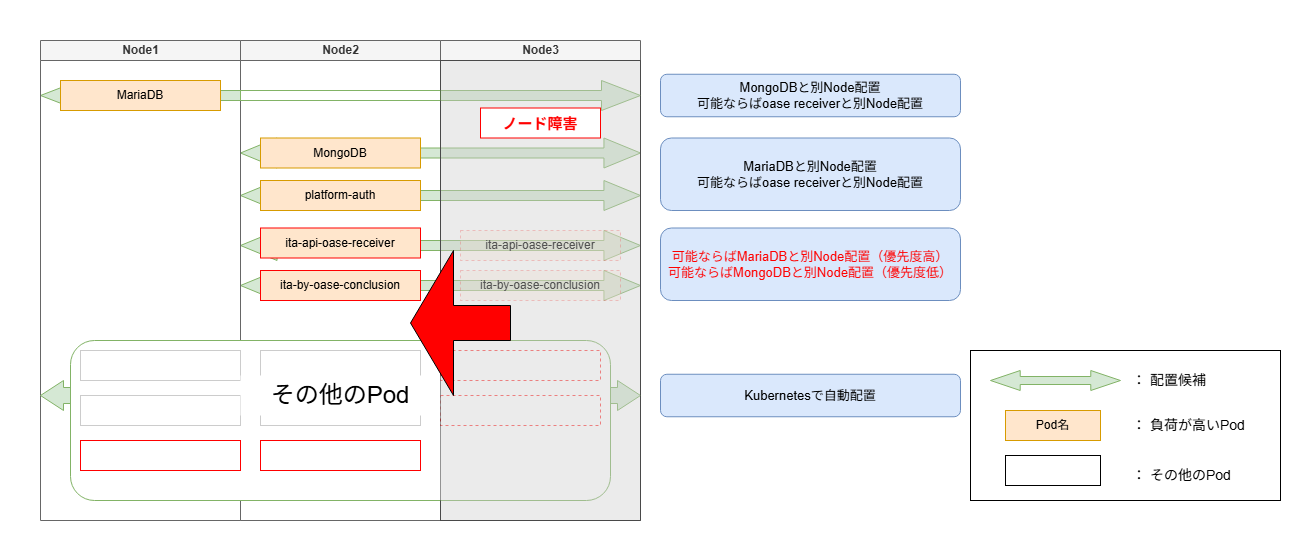

The diagram above was exported from draw.io. Its source (the exported page's mxGraphModel, read from the mxfile embedded in the PNG):
<mxGraphModel dx="930" dy="1330" grid="1" gridSize="10" guides="1" tooltips="1" connect="1" arrows="1" fold="1" page="1" pageScale="1" pageWidth="800" pageHeight="800" math="0" shadow="0">
  <root>
    <mxCell id="0" />
    <mxCell id="1" parent="0" />
    <mxCell id="70" value="" style="rounded=0;whiteSpace=wrap;html=1;strokeColor=none;movable=1;resizable=1;rotatable=1;deletable=1;editable=1;locked=0;connectable=1;" vertex="1" parent="1">
      <mxGeometry x="40" y="-160" width="1310" height="540" as="geometry" />
    </mxCell>
    <mxCell id="24" value="" style="shape=doubleArrow;whiteSpace=wrap;html=1;arrowWidth=0.3333333333333333;arrowSize=0.09137931034482759;movable=1;resizable=1;rotatable=1;deletable=1;editable=1;locked=0;connectable=1;fillColor=#d5e8d4;strokeColor=#82b366;" parent="1" vertex="1">
      <mxGeometry x="280" y="110" width="400" height="30" as="geometry" />
    </mxCell>
    <mxCell id="23" value="" style="shape=doubleArrow;whiteSpace=wrap;html=1;arrowWidth=0.3333333333333333;arrowSize=0.09137931034482759;movable=1;resizable=1;rotatable=1;deletable=1;editable=1;locked=0;connectable=1;fillColor=#d5e8d4;strokeColor=#82b366;" parent="1" vertex="1">
      <mxGeometry x="280" y="70" width="400" height="30" as="geometry" />
    </mxCell>
    <mxCell id="18" value="" style="shape=doubleArrow;whiteSpace=wrap;html=1;arrowWidth=0.3333333333333333;arrowSize=0.09137931034482759;movable=1;resizable=1;rotatable=1;deletable=1;editable=1;locked=0;connectable=1;fillColor=#d5e8d4;strokeColor=#82b366;" parent="1" vertex="1">
      <mxGeometry x="280" y="20" width="400" height="30" as="geometry" />
    </mxCell>
    <mxCell id="17" value="" style="shape=doubleArrow;whiteSpace=wrap;html=1;arrowWidth=0.3333333333333333;arrowSize=0.09137931034482759;movable=1;resizable=1;rotatable=1;deletable=1;editable=1;locked=0;connectable=1;fillColor=#d5e8d4;strokeColor=#82b366;" parent="1" vertex="1">
      <mxGeometry x="280" y="-22.5" width="400" height="30" as="geometry" />
    </mxCell>
    <mxCell id="6" value="Node2" style="swimlane;startSize=20;horizontal=0;html=1;rotation=90;container=0;movable=0;resizable=0;rotatable=0;deletable=0;editable=0;locked=1;connectable=0;fillColor=#f5f5f5;strokeColor=#666666;fontColor=#333333;" parent="1" vertex="1">
      <mxGeometry x="140" y="20" width="480" height="200" as="geometry" />
    </mxCell>
    <mxCell id="8" value="Node3" style="swimlane;startSize=20;horizontal=0;html=1;rotation=90;container=0;movable=0;resizable=0;rotatable=0;deletable=0;editable=0;locked=1;connectable=0;fillColor=#f5f5f5;strokeColor=#666666;fontColor=#333333;" parent="1" vertex="1">
      <mxGeometry x="340" y="20" width="480" height="200" as="geometry" />
    </mxCell>
    <mxCell id="10" value="" style="shape=doubleArrow;whiteSpace=wrap;html=1;arrowWidth=0.3333333333333333;arrowSize=0.065;movable=0;resizable=0;rotatable=0;deletable=0;editable=0;locked=1;connectable=0;fillColor=#d5e8d4;strokeColor=#82b366;" parent="1" vertex="1">
      <mxGeometry x="80" y="-80" width="600" height="30" as="geometry" />
    </mxCell>
    <mxCell id="12" value="Node1" style="swimlane;startSize=20;horizontal=0;html=1;rotation=90;container=0;movable=0;resizable=0;rotatable=0;deletable=0;editable=0;locked=1;connectable=0;fillColor=#f5f5f5;strokeColor=#666666;fontColor=#333333;" parent="1" vertex="1">
      <mxGeometry x="-60" y="20" width="480" height="200" as="geometry" />
    </mxCell>
    <mxCell id="15" value="" style="rounded=0;whiteSpace=wrap;html=1;fillColor=#FFFFFF;strokeColor=#82b366;movable=0;resizable=0;rotatable=0;deletable=0;editable=0;locked=1;connectable=0;" parent="1" vertex="1">
      <mxGeometry x="280" y="-70" width="200" height="10" as="geometry" />
    </mxCell>
    <mxCell id="21" value="ita-by-oase-conclusion" style="rounded=0;whiteSpace=wrap;html=1;fillColor=#ffe6cc;strokeColor=#FF0000;movable=1;resizable=1;rotatable=1;deletable=1;editable=1;locked=0;connectable=1;opacity=30;dashed=1;" parent="1" vertex="1">
      <mxGeometry x="500" y="110" width="160" height="30" as="geometry" />
    </mxCell>
    <mxCell id="22" value="ita-api-oase-receiver" style="rounded=0;whiteSpace=wrap;html=1;fillColor=#ffe6cc;strokeColor=#FF0000;movable=1;resizable=1;rotatable=1;deletable=1;editable=1;locked=0;connectable=1;opacity=30;dashed=1;" parent="1" vertex="1">
      <mxGeometry x="500" y="70" width="160" height="30" as="geometry" />
    </mxCell>
    <mxCell id="3" value="MariaDB" style="rounded=0;whiteSpace=wrap;html=1;fillColor=#ffe6cc;strokeColor=#d79b00;movable=0;resizable=0;rotatable=0;deletable=0;editable=0;locked=1;connectable=0;" parent="1" vertex="1">
      <mxGeometry x="100" y="-80" width="160" height="30" as="geometry" />
    </mxCell>
    <mxCell id="38" value="" style="shape=doubleArrow;whiteSpace=wrap;html=1;arrowWidth=0.5333333333333333;arrowSize=0.03833333333333333;movable=1;resizable=1;rotatable=1;deletable=1;editable=1;locked=0;connectable=1;fillColor=#d5e8d4;strokeColor=#82b366;" parent="1" vertex="1">
      <mxGeometry x="80" y="220" width="600" height="30" as="geometry" />
    </mxCell>
    <mxCell id="39" value="" style="rounded=1;whiteSpace=wrap;html=1;fillColor=#FFFFFF;strokeColor=#82b366;movable=1;resizable=1;rotatable=1;deletable=1;editable=1;locked=0;connectable=1;" parent="1" vertex="1">
      <mxGeometry x="110" y="180" width="540" height="160" as="geometry" />
    </mxCell>
    <mxCell id="40" value="" style="rounded=0;whiteSpace=wrap;html=1;strokeColor=#CCCCCC;movable=1;resizable=1;rotatable=1;deletable=1;editable=1;locked=0;connectable=1;" parent="1" vertex="1">
      <mxGeometry x="120" y="190" width="160" height="30" as="geometry" />
    </mxCell>
    <mxCell id="41" value="" style="rounded=0;whiteSpace=wrap;html=1;strokeColor=#CCCCCC;movable=1;resizable=1;rotatable=1;deletable=1;editable=1;locked=0;connectable=1;" parent="1" vertex="1">
      <mxGeometry x="120" y="235" width="160" height="30" as="geometry" />
    </mxCell>
    <mxCell id="42" value="" style="rounded=0;whiteSpace=wrap;html=1;strokeColor=#CCCCCC;movable=1;resizable=1;rotatable=1;deletable=1;editable=1;locked=0;connectable=1;" parent="1" vertex="1">
      <mxGeometry x="300" y="190" width="160" height="30" as="geometry" />
    </mxCell>
    <mxCell id="43" value="" style="rounded=0;whiteSpace=wrap;html=1;strokeColor=#FF0000;movable=1;resizable=1;rotatable=1;deletable=1;editable=1;locked=0;connectable=1;opacity=70;dashed=1;" parent="1" vertex="1">
      <mxGeometry x="480" y="190" width="160" height="30" as="geometry" />
    </mxCell>
    <mxCell id="44" value="" style="rounded=0;whiteSpace=wrap;html=1;strokeColor=#FF0000;movable=1;resizable=1;rotatable=1;deletable=1;editable=1;locked=0;connectable=1;opacity=70;dashed=1;" parent="1" vertex="1">
      <mxGeometry x="480" y="235" width="160" height="30" as="geometry" />
    </mxCell>
    <mxCell id="45" value="" style="rounded=0;whiteSpace=wrap;html=1;strokeColor=#CCCCCC;movable=1;resizable=1;rotatable=1;deletable=1;editable=1;locked=0;connectable=1;" parent="1" vertex="1">
      <mxGeometry x="300" y="235" width="160" height="30" as="geometry" />
    </mxCell>
    <mxCell id="46" value="その他のPod" style="text;html=1;align=center;verticalAlign=middle;whiteSpace=wrap;rounded=0;fontSize=24;fillColor=default;movable=1;resizable=1;rotatable=1;deletable=1;editable=1;locked=0;connectable=1;" parent="1" vertex="1">
      <mxGeometry x="280" y="215" width="200" height="40" as="geometry" />
    </mxCell>
    <mxCell id="9" value="platform-auth" style="rounded=0;whiteSpace=wrap;html=1;fillColor=#ffe6cc;strokeColor=#d79b00;" parent="1" vertex="1">
      <mxGeometry x="300" y="20" width="160" height="30" as="geometry" />
    </mxCell>
    <mxCell id="4" value="MongoDB" style="rounded=0;whiteSpace=wrap;html=1;fillColor=#ffe6cc;strokeColor=#d79b00;movable=1;resizable=1;rotatable=1;deletable=1;editable=1;locked=0;connectable=1;" parent="1" vertex="1">
      <mxGeometry x="300" y="-22.5" width="160" height="30" as="geometry" />
    </mxCell>
    <mxCell id="47" value="&lt;p style=&quot;language:ja;margin-top:0pt;margin-bottom:0pt;margin-left:0in;&amp;lt;br/&amp;gt;text-align:left;direction:ltr;unicode-bidi:embed;mso-line-break-override:none;&amp;lt;br/&amp;gt;word-break:normal;punctuation-wrap:hanging&quot;&gt;&lt;font style=&quot;&quot;&gt;MongoDBと別Node配置&lt;/font&gt;&lt;/p&gt;&lt;p style=&quot;language:ja;margin-top:0pt;margin-bottom:0pt;margin-left:0in;&amp;lt;br/&amp;gt;text-align:left;direction:ltr;unicode-bidi:embed;mso-line-break-override:none;&amp;lt;br/&amp;gt;word-break:normal;punctuation-wrap:hanging&quot;&gt;&lt;font style=&quot;&quot;&gt;可能ならばoase receiverと別Node配置&lt;/font&gt;&lt;/p&gt;" style="rounded=1;whiteSpace=wrap;html=1;fontSize=13;fontStyle=0;fillColor=#dae8fc;strokeColor=#6c8ebf;" parent="1" vertex="1">
      <mxGeometry x="700" y="-86.25" width="300" height="42.5" as="geometry" />
    </mxCell>
    <mxCell id="49" value="&lt;p style=&quot;language:ja;margin-top:0pt;margin-bottom:0pt;margin-left:0in;&amp;lt;br/&amp;gt;text-align:left;direction:ltr;unicode-bidi:embed;mso-line-break-override:none;&amp;lt;br/&amp;gt;word-break:normal;punctuation-wrap:hanging&quot;&gt;&lt;font&gt;MariaDBと別Node配置&lt;/font&gt;&lt;/p&gt;&lt;p style=&quot;language:ja;margin-top:0pt;margin-bottom:0pt;margin-left:0in;&amp;lt;br/&amp;gt;text-align:left;direction:ltr;unicode-bidi:embed;mso-line-break-override:none;&amp;lt;br/&amp;gt;word-break:normal;punctuation-wrap:hanging&quot;&gt;&lt;font&gt;可能ならばoase receiverと別Node配置&lt;/font&gt;&lt;/p&gt;" style="rounded=1;whiteSpace=wrap;html=1;align=center;fontSize=13;fontStyle=0;fillColor=#dae8fc;strokeColor=#6c8ebf;" parent="1" vertex="1">
      <mxGeometry x="700" y="-22.5" width="300" height="72.5" as="geometry" />
    </mxCell>
    <mxCell id="51" value="&lt;p style=&quot;language:ja;margin-top:0pt;margin-bottom:0pt;margin-left:0in;&amp;lt;br/&amp;gt;text-align:left;direction:ltr;unicode-bidi:embed;mso-line-break-override:none;&amp;lt;br/&amp;gt;word-break:normal;punctuation-wrap:hanging&quot;&gt;&lt;font style=&quot;color: rgb(255, 0, 0);&quot;&gt;可能ならばMariaDBと別Node配置（優先度高）&lt;/font&gt;&lt;/p&gt;&lt;p style=&quot;language:ja;margin-top:0pt;margin-bottom:0pt;margin-left:0in;&amp;lt;br/&amp;gt;text-align:left;direction:ltr;unicode-bidi:embed;mso-line-break-override:none;&amp;lt;br/&amp;gt;word-break:normal;punctuation-wrap:hanging&quot;&gt;&lt;font style=&quot;color: rgb(255, 0, 0);&quot;&gt;可能ならばMongoDBと別Node配置（優先度低）&lt;/font&gt;&lt;/p&gt;" style="rounded=1;whiteSpace=wrap;html=1;fontSize=13;fontStyle=0;fillColor=#dae8fc;strokeColor=#6c8ebf;" parent="1" vertex="1">
      <mxGeometry x="700" y="67.5" width="300" height="72.5" as="geometry" />
    </mxCell>
    <mxCell id="53" value="&lt;p style=&quot;language:ja;margin-top:0pt;margin-bottom:0pt;margin-left:0in;&amp;lt;br/&amp;gt;text-align:left;direction:ltr;unicode-bidi:embed;mso-line-break-override:none;&amp;lt;br/&amp;gt;word-break:normal;punctuation-wrap:hanging&quot;&gt;&lt;font&gt;Kubernetesで自動配置&lt;/font&gt;&lt;/p&gt;" style="rounded=1;whiteSpace=wrap;html=1;fontSize=13;fontStyle=0;fillColor=#dae8fc;strokeColor=#6c8ebf;" parent="1" vertex="1">
      <mxGeometry x="700" y="213.75" width="300" height="42.5" as="geometry" />
    </mxCell>
    <mxCell id="54" value="" style="rounded=0;whiteSpace=wrap;html=1;" parent="1" vertex="1">
      <mxGeometry x="1010" y="190" width="310" height="150" as="geometry" />
    </mxCell>
    <mxCell id="55" value="" style="shape=doubleArrow;whiteSpace=wrap;html=1;arrowWidth=0.4;arrowSize=0.22857142857142856;movable=1;resizable=1;rotatable=1;deletable=1;editable=1;locked=0;connectable=1;fillColor=#d5e8d4;strokeColor=#82b366;" parent="1" vertex="1">
      <mxGeometry x="1030" y="210" width="130" height="20" as="geometry" />
    </mxCell>
    <mxCell id="56" value="： 配置候補" style="text;html=1;align=left;verticalAlign=middle;whiteSpace=wrap;rounded=0;fontSize=14;" parent="1" vertex="1">
      <mxGeometry x="1170" y="205" width="80" height="30" as="geometry" />
    </mxCell>
    <mxCell id="57" value="Pod名" style="rounded=0;whiteSpace=wrap;html=1;fillColor=#ffe6cc;strokeColor=#d79b00;movable=1;resizable=1;rotatable=1;deletable=1;editable=1;locked=0;connectable=1;" parent="1" vertex="1">
      <mxGeometry x="1045" y="250" width="95" height="30" as="geometry" />
    </mxCell>
    <mxCell id="58" value="" style="rounded=0;whiteSpace=wrap;html=1;movable=1;resizable=1;rotatable=1;deletable=1;editable=1;locked=0;connectable=1;" parent="1" vertex="1">
      <mxGeometry x="1045" y="295" width="95" height="30" as="geometry" />
    </mxCell>
    <mxCell id="60" value="： 負荷が高いPod" style="text;html=1;align=left;verticalAlign=middle;whiteSpace=wrap;rounded=0;fontSize=14;" parent="1" vertex="1">
      <mxGeometry x="1170" y="250" width="130" height="30" as="geometry" />
    </mxCell>
    <mxCell id="61" value="： その他のPod" style="text;html=1;align=left;verticalAlign=middle;whiteSpace=wrap;rounded=0;fontSize=14;" parent="1" vertex="1">
      <mxGeometry x="1170" y="300" width="120" height="30" as="geometry" />
    </mxCell>
    <mxCell id="65" value="ita-api-oase-receiver" style="rounded=0;whiteSpace=wrap;html=1;fillColor=#ffe6cc;strokeColor=#FF0000;movable=1;resizable=1;rotatable=1;deletable=1;editable=1;locked=0;connectable=1;" parent="1" vertex="1">
      <mxGeometry x="300" y="67.5" width="160" height="30" as="geometry" />
    </mxCell>
    <mxCell id="66" value="ita-by-oase-conclusion" style="rounded=0;whiteSpace=wrap;html=1;fillColor=#ffe6cc;strokeColor=#FF0000;movable=1;resizable=1;rotatable=1;deletable=1;editable=1;locked=0;connectable=1;" parent="1" vertex="1">
      <mxGeometry x="300" y="110" width="160" height="30" as="geometry" />
    </mxCell>
    <mxCell id="67" value="" style="rounded=0;whiteSpace=wrap;html=1;strokeColor=#FF0000;movable=1;resizable=1;rotatable=1;deletable=1;editable=1;locked=0;connectable=1;" parent="1" vertex="1">
      <mxGeometry x="120" y="280" width="160" height="30" as="geometry" />
    </mxCell>
    <mxCell id="68" value="" style="rounded=0;whiteSpace=wrap;html=1;strokeColor=#FF0000;movable=1;resizable=1;rotatable=1;deletable=1;editable=1;locked=0;connectable=1;" parent="1" vertex="1">
      <mxGeometry x="300" y="280" width="160" height="30" as="geometry" />
    </mxCell>
    <mxCell id="62" value="" style="rounded=0;whiteSpace=wrap;html=1;opacity=40;fillColor=#CCCCCC;" parent="1" vertex="1">
      <mxGeometry x="480" y="-100" width="200" height="460" as="geometry" />
    </mxCell>
    <mxCell id="64" value="&lt;span style=&quot;font-weight: 700;&quot;&gt;&lt;font style=&quot;color: rgb(255, 0, 0);&quot;&gt;ノード障害&lt;/font&gt;&lt;/span&gt;" style="rounded=0;whiteSpace=wrap;html=1;strokeColor=#FF0000;fontColor=#FF0000;fontSize=15;" parent="1" vertex="1">
      <mxGeometry x="520" y="-52.5" width="120" height="30" as="geometry" />
    </mxCell>
    <mxCell id="69" value="" style="shape=singleArrow;direction=west;whiteSpace=wrap;html=1;arrowWidth=0.2413793103448276;arrowSize=0.43;fillColor=#FF0000;" parent="1" vertex="1">
      <mxGeometry x="450" y="90" width="100" height="145" as="geometry" />
    </mxCell>
  </root>
</mxGraphModel>